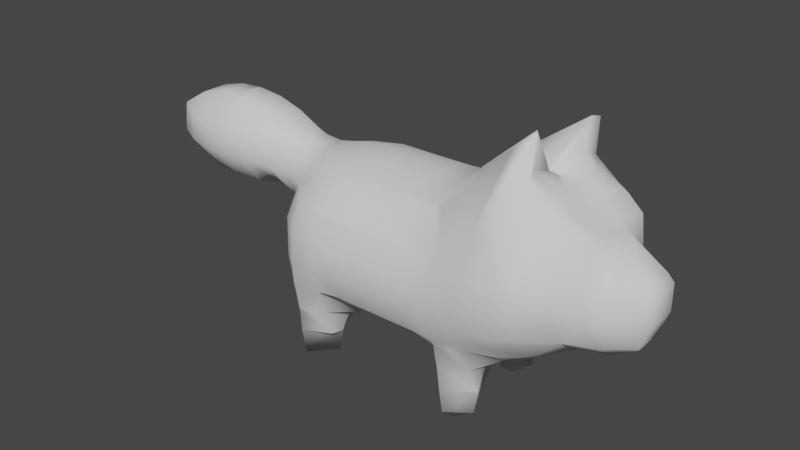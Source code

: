 # Source: Tanuki.blend  (saved by Blender 2.93.20; exported with 4.5.12 LTS)
import bpy
from mathutils import Matrix  # noqa: F401  (used for matrix-valued properties, if any)

bpy.ops.wm.read_factory_settings(use_empty=True)
scene = bpy.context.scene
scene.name = 'Scene'

# ---- collections
col_collection = bpy.data.collections.new('Collection'); scene.collection.children.link(col_collection)

# ---- world
world_world = bpy.data.worlds.new('World'); scene.world = world_world
world_world.use_nodes = True; world_world.node_tree.nodes.clear()
_N = world_world.node_tree.nodes; _L = world_world.node_tree.links
n0 = _N.new('ShaderNodeOutputWorld'); n0.name = 'World Output'; n0.location = (300, 300)
n1 = _N.new('ShaderNodeBackground'); n1.name = 'Background'; n1.location = (10, 300)
n1.inputs[0].default_value = (0.05088, 0.05088, 0.05088, 1.0)
_L.new(n1.outputs[0], n0.inputs[0])
n0.is_active_output = True
world_world.color = (0.05088, 0.05088, 0.05088)
world_world.use_sun_shadow = False
world_world.sun_shadow_jitter_overblur = 0.0

# ---- meshes
me_mesh = bpy.data.meshes.new('Mesh')
me_mesh.from_pydata([(3.511, 0.2356, 0.5681), (3.401, 0.3314, 0.2018), (3.529, 0.2, 0.2015), (3.401, 0.2, -0.1716), (3.401, -0.1999, -0.1716), (3.529, -0.1999, 0.2015), (3.401, -0.3313, 0.2018), (3.001, -0.4319, -0.198), (3.002, -0.558, 0.2033), (3.377, -0.1999, -0.1987), (3.525, -0.2619, 0.5777), (3.436, -0.2581, 0.6873), (3.413, 0.2349, 0.6697), (2.956, -0.1798, 0.9374), (2.879, 0.2013, 1.046), (2.752, -0.269, 1.185), (2.741, 0.2019, 1.165), (2.483, -0.1162, 1.302), (2.512, 0.2332, 1.307), (2.354, -0.09776, 1.406), (2.381, 0.1509, 1.394), (2.42, 0.3438, 1.397), (2.431, -0.3512, 1.406), (2.212, -0.4227, 1.537), (2.174, -0.1788, 1.585), (2.365, -0.4908, 1.424), (2.644, -0.5995, 1.306), (2.245, 0.1799, 1.513), (2.03, 0.01442, 1.599), (2.042, 0.1134, 1.649), (1.94, 0.01311, 1.598), (1.945, 0.03211, 1.606), (1.945, -0.002783, 1.625), (1.857, 0.009745, 1.595), (1.854, -0.005262, 1.632), (1.778, 0.005682, 1.604), (1.575, -0.03708, 1.696), (1.921, -0.3864, 2.309), (1.625, -0.4422, 2.014), (1.149, -0.3673, 1.625), (1.15, -0.5449, 1.44), (1.611, 0.0538, 1.672), (1.79, 0.02356, 1.595), (1.054, -0.1071, 1.521), (1.085, 0.116, 1.522), (0.6303, -0.177, 1.205), (0.6327, 0.1841, 1.204), (0.635, 0.5671, 1.04), (0.7504, 0.5924, 1.054), (1.177, 0.5657, 1.409), (1.178, 0.3857, 1.591), (0.6343, 0.5949, 1.023), (0.2116, 0.5988, 0.9949), (0.2118, 0.5654, 1.014), (-0.1955, 0.5997, 0.9867), (-0.1954, 0.5663, 1.006), (-0.195, 0.2, 1.14), (0.2133, 0.1991, 1.149), (-0.1952, -0.1991, 1.138), (0.2137, -0.1962, 1.146), (0.2106, -0.564, 1.015), (-0.1958, -0.5658, 1.006), (-0.1959, -0.5991, 0.9871), (0.2103, -0.5973, 0.9962), (0.2055, -0.9815, 0.6084), (-0.1974, -0.9806, 0.6037), (-0.1975, -0.9994, 0.5702), (0.2052, -1.001, 0.5747), (0.2028, -1.133, 0.2041), (-0.1984, -1.133, 0.2022), (-0.199, -1.136, -0.1982), (0.2016, -1.133, -0.1978), (-0.1993, -0.9999, -0.5657), (0.201, -0.9998, -0.5652), (0.201, -0.9811, -0.5987), (-0.1993, -0.9811, -0.5991), (-0.1995, -0.5999, -0.9806), (0.2006, -0.5999, -0.9804), (0.2006, -0.5665, -0.9991), (-0.1995, -0.5666, -0.9994), (-0.1996, -0.2, -1.133), (0.2006, -0.2, -1.133), (0.2006, 0.2, -1.133), (-0.1996, 0.2, -1.133), (0.2007, 0.5666, -0.9992), (-0.1995, 0.5666, -0.9994), (-0.1995, 0.6, -0.9806), (0.2007, 0.6, -0.9804), (0.2011, 0.9812, -0.5987), (-0.1993, 0.9812, -0.5991), (-0.1993, 1.0, -0.5657), (0.2011, 0.9999, -0.5653), (0.2018, 1.133, -0.1979), (-0.1989, 1.133, -0.1987), (0.2033, 1.133, 0.2039), (-0.1982, 1.133, 0.2021), (-0.1972, 1.002, 0.5704), (0.2061, 0.9995, 0.5737), (0.2064, 0.9804, 0.6075), (-0.1971, 0.9827, 0.6038), (0.6135, 0.9978, 0.582), (0.6146, 0.9789, 0.6167), (0.8576, 0.996, 0.6256), (0.6059, 1.132, 0.2068), (1.009, 1.151, 0.2105), (1.028, 1.037, 0.632), (1.037, 0.993, 0.7234), (0.6028, 1.133, -0.1967), (1.004, 1.136, -0.1955), (0.6016, 0.9999, -0.5647), (0.915, 0.9998, -0.5979), (1.002, 1.023, -0.5978), (1.002, 0.9999, -0.6549), (0.6015, 0.9811, -0.5982), (1.404, 1.136, -0.1949), (1.411, 1.198, 0.2123), (-0.5986, 0.9999, 0.5683), (-0.5986, 0.9811, 0.6017), (-0.9993, 1.0, 0.5675), (-0.9993, 0.9812, 0.6009), (-0.999, 0.6, 0.9825), (-0.598, 0.5999, 0.9837), (-0.598, 0.5665, 1.003), (-0.999, 0.5666, 1.001), (-1.399, 0.6, 0.8964), (-1.399, 0.4035, 1.001), (-1.399, 0.2, 1.068), (-0.9989, 0.2, 1.135), (-1.399, -0.2, 1.068), (-0.999, -0.1999, 1.135), (-0.9991, -0.5665, 1.001), (-1.399, -0.4034, 1.001), (-1.4, -0.5999, 0.8964), (-0.9991, -0.5999, 0.9825), (-0.9993, -0.9811, 0.6009), (-1.4, -0.8957, 0.6005), (-1.4, -0.9999, 0.4031), (-0.9993, -0.9999, 0.5675), (-0.5987, -0.981, 0.6018), (-0.5988, -0.9997, 0.5684), (-0.5991, -1.133, 0.2012), (-0.9995, -1.133, 0.2007), (-0.9996, -1.133, -0.1995), (-0.5994, -1.133, -0.1992), (-1.4, -1.094, -0.1997), (-1.4, -1.062, 0.2004), (-1.579, -1.0, -0.1997), (-1.53, -1.0, 0.2004), (-1.4, -1.067, -0.5997), (-1.518, -1.0, -0.5998), (-1.4, -1.01, -0.9998), (-1.416, -1.0, -0.9998), (-1.4, -1.0, -1.07), (-1.135, -1.0, -0.9998), (-1.8, -0.6, -0.5664), (-1.8, -0.8014, -0.1998), (-1.782, -0.6, -0.5998), (-1.8, -0.5666, -0.5998), (-1.961, -0.2, -0.5998), (-2.115, -0.2, -0.1998), (-1.961, -0.6, -0.1998), (-2.2, -0.2, 0.08044), (-2.2, -0.2961, 0.2002), (-1.961, -0.6, 0.2002), (-2.2, -0.3918, 0.6002), (-1.8, -0.5791, 0.6003), (-1.8, -0.6, 0.5715), (-2.2, -0.2425, 1.0), (-2.065, -0.2, 1.0), (-1.8, -0.2, 0.9804), (-2.2, -0.2, 1.043), (-2.2, 0.2, 1.043), (-2.065, 0.2, 1.0), (-2.2, 0.2426, 1.0), (-2.2, 0.3918, 0.6002), (-1.8, 0.5791, 0.6003), (-1.8, 0.2, 0.9804), (-2.2, 0.2961, 0.2002), (-1.961, 0.6, 0.2002), (-1.8, 0.6, 0.5714), (-2.2, 0.2, 0.08044), (-2.115, 0.2, -0.1998), (-1.961, 0.6, -0.1998), (-1.8, 0.6, -0.5664), (-1.961, 0.2, -0.5998), (-1.8, 0.5666, -0.5998), (-1.8, 0.2, -0.8013), (-1.8, -0.2, -0.8013), (-1.53, -0.2, -0.9998), (-1.538, 0.2, -0.9998), (-1.4, -0.2, -1.06), (-1.4, 0.2, -1.097), (-0.9998, -0.2, -1.133), (-0.9998, 0.2, -1.133), (-0.5997, -0.2, -1.133), (-0.5997, 0.2, -1.133), (-0.5997, 0.5666, -0.9996), (-0.8185, 0.6, -0.9997), (-0.967, 0.6, -1.4), (-0.9998, 0.4621, -1.4), (-0.5997, 0.6, -0.9808), (-0.9999, 0.6, -1.608), (-1.4, 0.3917, -1.8), (-1.4, 0.3052, -1.4), (-1.045, 0.6, -1.8), (-1.4, 0.6, -2.008), (-1.527, 0.6, -1.8), (-1.4, 0.8139, -1.8), (-1.4, 0.8765, -1.4), (-1.587, 0.6, -1.4), (-0.9998, 0.7105, -1.4), (-0.9998, 0.8297, -0.9997), (-0.9998, -0.5816, -1.4), (-0.9902, -0.6, -1.4), (-0.8272, -0.6, -0.9996), (-0.5997, -0.5666, -0.9996), (-0.9999, -0.8025, -1.4), (-0.9998, -0.9059, -0.9997), (-0.9999, -0.6, -1.459), (-1.4, -0.919, -1.8), (-1.4, -0.9779, -1.4), (-1.071, -0.6, -1.8), (-1.4, -0.6, -1.962), (-1.499, -0.6, -1.8), (-1.4, -0.4974, -1.8), (-1.4, -0.4135, -1.4), (-1.569, -0.6, -1.4), (-1.8, 0.8014, -0.1998), (-1.785, 0.6, -0.5998), (-1.4, 0.9875, -0.5997), (-1.4, 1.0, -0.5102), (-1.532, 1.0, -0.1997), (-1.53, 1.0, 0.2004), (-1.8, 0.8014, 0.2003), (-1.4, 1.0, 0.4031), (-1.4, 0.8957, 0.6005), (-1.779, 0.6, 0.6003), (-1.4, 1.06, 0.2004), (-0.9994, 1.133, 0.2007), (-1.4, 1.067, -0.1997), (-0.9996, 1.133, -0.1995), (-0.9997, 1.0, -0.5664), (-0.5995, 1.0, -0.566), (-0.5993, 1.133, -0.1992), (-0.9997, 0.9875, -0.5996), (-0.5995, 0.9812, -0.5994), (-0.599, 1.133, 0.2012), (-2.343, 0.2, 0.2002), (-2.343, -0.2, 0.2002), (-2.6, -0.2, 0.2283), (-2.6, 0.2, 0.2283), (-2.773, 0.2, 0.2001), (-2.773, -0.2, 0.2001), (-3.0, -0.2, 0.1525), (-3.0, 0.2, 0.1525), (-3.4, -0.2, 0.1148), (-3.4, 0.2, 0.1148), (-3.8, -0.2, 0.1399), (-3.8, 0.2, 0.1399), (-3.4, 0.3236, 0.2001), (-3.8, 0.2896, 0.2), (-3.8, -0.2896, 0.2), (-3.4, -0.3236, 0.2001), (-3.8, -0.5187, 0.6), (-3.4, -0.5391, 0.6001), (-3.8, -0.4964, 1.0), (-3.4, -0.5179, 1.0), (-3.8, -0.2, 1.376), (-3.509, -0.2, 1.4), (-3.4, -0.2015, 1.4), (-3.4, -0.2, 1.401), (-3.509, 0.2, 1.4), (-3.4, 0.2, 1.401), (-3.4, 0.2015, 1.4), (-3.8, 0.2, 1.376), (-3.8, 0.4964, 1.0), (-3.4, 0.5179, 1.0), (-3.0, 0.4867, 1.0), (-3.0, 0.2, 1.364), (-3.375, 0.2, 1.4), (-3.0, -0.2, 1.364), (-3.375, -0.2, 1.4), (-2.6, 0.2, 1.246), (-2.6, -0.2, 1.246), (-4.2, -0.2, 1.276), (-4.2, 0.2, 1.276), (-4.6, -0.2, 1.032), (-4.6, 0.2, 1.032), (-4.6, 0.2241, 1.0), (-4.2, 0.4181, 1.0), (-4.6, 0.2674, 0.6), (-4.2, 0.4434, 0.6), (-4.6, 0.2, 0.4835), (-4.2, 0.2, 0.2397), (-4.6, -0.2, 0.4835), (-4.2, -0.2, 0.2397), (-4.6, -0.2674, 0.6), (-4.2, -0.4434, 0.6), (-4.6, -0.2241, 1.0), (-4.2, -0.4181, 1.0), (-4.685, -0.2, 0.6), (-4.631, -0.2, 1.0), (-4.685, 0.2, 0.6), (-4.631, 0.2, 1.0), (-4.077, -0.2, 0.2), (-4.077, 0.2, 0.2), (-3.8, 0.5187, 0.6), (-3.0, -0.5085, 0.6001), (-3.0, -0.2708, 0.2001), (-3.0, 0.2708, 0.2001), (-2.6, 0.4296, 0.6001), (-3.0, 0.5085, 0.6001), (-2.6, 0.3935, 1.0), (-2.6, -0.4296, 0.6001), (-2.6, -0.3935, 1.0), (-1.669, 0.2, 1.0), (-1.669, -0.2, 1.0), (-1.8, -0.8014, 0.2003), (-1.779, -0.6, 0.6003), (-0.5982, -0.5997, 0.9838), (-0.5981, -0.5663, 1.003), (-0.5979, -0.1998, 1.136), (-0.5978, 0.2001, 1.136), (0.6009, 0.6, -0.9801), (0.6009, 0.5666, -0.9989), (0.6283, 0.6, -0.9989), (0.6007, -0.1999, -1.132), (0.6007, 0.2, -1.132), (1.001, -0.1999, -1.179), (1.001, 0.2, -1.172), (1.401, -0.1999, -1.065), (1.401, 0.2, -1.065), (1.597, -0.1999, -0.9985), (1.597, 0.2, -0.9985), (1.401, -0.5387, -1.399), (1.409, -0.5999, -1.399), (1.487, -0.5999, -0.9986), (1.401, -0.6315, -1.399), (1.401, -0.7831, -0.9987), (1.402, -0.9487, -0.5974), (1.802, -0.8096, -0.5974), (1.801, -0.5998, -0.7644), (1.402, -0.9995, -0.4973), (1.803, -0.9994, -0.3592), (2.081, -0.9992, -0.1955), (2.203, -0.9399, -0.1958), (2.202, -0.5997, -0.5455), (2.122, -0.5997, -0.5976), (2.203, -0.9991, -0.09129), (1.803, -1.087, -0.195), (1.807, -1.198, 0.2112), (2.206, -1.11, 0.2082), (1.82, -1.19, 0.6299), (2.215, -1.15, 0.6198), (1.867, -1.051, 1.103), (2.212, -1.028, 1.02), (1.905, -0.9599, 1.298), (2.248, -0.8503, 1.188), (2.386, -0.9136, 0.9495), (1.607, -0.9535, 1.183), (1.501, -0.9604, 1.104), (1.426, -1.141, 0.6401), (1.527, -0.9191, 1.198), (1.03, -0.9891, 0.7268), (1.09, -0.7412, 1.138), (0.6297, -0.5908, 1.028), (0.7438, -0.5867, 1.061), (0.8534, -0.9934, 0.6278), (0.6121, -0.9771, 0.6181), (0.6112, -0.9962, 0.5833), (1.023, -1.033, 0.6342), (1.007, -1.15, 0.2111), (0.6049, -1.132, 0.2074), (0.6024, -1.133, -0.1966), (1.003, -1.136, -0.1954), (0.6014, -0.9997, -0.5647), (1.002, -1.019, -0.5977), (0.9251, -0.9997, -0.5978), (0.6013, -0.981, -0.5981), (1.408, -1.197, 0.2127), (1.404, -1.136, -0.1947), (0.6305, -0.5629, 1.045), (2.516, -0.9954, 0.6111), (2.424, -0.999, 0.2074), (2.604, -0.8522, 0.206), (2.601, -0.9212, 0.6079), (2.591, -0.7433, 0.9815), (2.818, -0.5296, 1.115), (2.868, -0.5969, 0.6087), (2.903, -0.5993, 0.2039), (2.602, -0.5996, -0.1895), (3.004, -0.4819, 0.6056), (2.202, -0.5119, -0.5977), (2.192, -0.1979, -0.6929), (1.801, -0.1999, -0.9204), (2.194, 0.1978, -0.6972), (1.801, 0.2, -0.9204), (2.367, -0.1992, -0.5918), (2.367, 0.1992, -0.5929), (2.595, -0.1986, -0.497), (2.593, 0.1973, -0.4915), (2.202, 0.5999, -0.5456), (2.202, 0.5121, -0.5977), (2.602, 0.5948, -0.1965), (2.595, 0.5997, -0.1967), (2.602, 0.5996, -0.1894), (2.204, 0.9402, -0.1958), (1.803, 0.9996, -0.3593), (1.802, 0.8098, -0.5974), (2.122, 0.5999, -0.5976), (2.081, 0.9996, -0.1956), (2.204, 0.9995, -0.09129), (1.804, 1.087, -0.195), (2.207, 1.111, 0.2082), (1.81, 1.199, 0.2111), (2.22, 1.15, 0.6193), (1.827, 1.192, 0.6302), (2.235, 1.043, 1.038), (1.898, 1.061, 1.109), (1.96, 0.9721, 1.312), (2.265, 0.9073, 1.216), (2.219, 0.6513, 1.459), (2.02, 0.7048, 1.623), (1.654, 0.966, 1.182), (1.537, 0.9718, 1.099), (1.435, 1.144, 0.6389), (1.573, 0.9335, 1.192), (1.11, 0.7534, 1.123), (2.154, 0.5197, 2.234), (1.713, 0.5, 1.936), (2.073, 0.459, 2.239), (2.425, 1.0, 0.207), (2.518, 0.9967, 0.6115), (2.605, 0.8524, 0.2054), (2.608, 0.927, 0.6096), (2.589, 0.7661, 1.007), (2.385, 0.9678, 1.001), (2.901, 0.5952, 0.2044), (2.867, 0.5922, 0.6038), (2.985, 0.5346, 0.2064), (2.992, 0.4725, 0.6009), (1.802, 0.5999, -0.7644), (1.403, 0.9997, -0.4973), (1.402, 0.9506, -0.5975), (1.238, 0.9998, -0.5976), (3.001, 0.2, -0.4151), (3.0, 0.43, -0.1967), (3.001, -0.1999, -0.4151), (2.602, -0.5945, -0.1964), (3.377, 0.2, -0.1987), (1.226, -0.9996, -0.5975), (1.4, -0.5999, -1.473), (1.0, -0.8154, -1.8), (1.0, -0.88, -1.399), (1.342, -0.6, -1.8), (1.0, -0.6, -2.019), (0.8595, -0.6, -1.8), (1.0, -0.3781, -1.8), (1.001, -0.279, -1.399), (0.7847, -0.5999, -1.399), (0.6008, -0.5665, -0.9989), (0.6008, -0.5999, -0.9801), (-0.5997, -0.6, -0.9808), (-0.5996, -0.9812, -0.5994), (-0.5996, -0.9999, -0.566), (-0.9337, -1.0, -0.5996), (1.864, 0.02543, 1.593), (1.886, 0.06004, 1.696), (2.821, 0.5718, 1.116), (1.487, 0.6, -0.9986), (2.037, -0.6846, 1.742), (2.21, -0.6117, 1.468), (2.003, -0.5168, 1.882), (1.969, -0.4457, 2.29), (2.595, -0.5995, -0.1967), (2.577, 0.5996, 1.308), (2.353, 0.511, 1.425), (2.211, 0.4358, 1.543), (2.068, 0.3966, 1.778), (1.995, 0.1975, 1.802), (1.001, -0.9997, -0.6421), (1.001, -0.9336, -0.9988), (0.6282, -0.5999, -0.9989), (1.401, 0.7872, -0.9987), (1.401, 0.6341, -1.399), (1.409, 0.6, -1.399), (1.401, 0.6, -1.473), (1.401, 0.5465, -1.399), (1.0, 0.3836, -1.8), (1.001, 0.286, -1.399), (1.342, 0.6, -1.8), (1.0, 0.6, -2.019), (0.8595, 0.6, -1.8), (1.0, 0.8209, -1.8), (1.001, 0.8845, -1.399), (0.7847, 0.6, -1.399), (1.001, 0.9384, -0.9989), (-0.9997, -1.0, -0.6586), (-0.9997, -1.024, -0.5996), (-1.4, 0.9196, -0.9998), (-1.649, 0.6, -0.9998), (-1.632, -0.6, -0.9998), (-3.0, -0.4867, 1.0), (-3.4, 0.5391, 0.6001)], [], [(2, 1, 0), (1, 2, 3), (3, 2, 5, 4), (5, 6, 4), (4, 6, 8, 7), (9, 4, 7), (5, 2, 0, 10), (0, 12, 11, 10), (11, 12, 14, 13), (14, 16, 15, 13), (16, 18, 17, 15), (17, 18, 20, 19), (18, 21, 20), (22, 17, 19), (22, 19, 24, 23), (25, 22, 23), (22, 25, 26), (19, 20, 27, 24), (27, 29, 28, 24), (28, 29, 31, 30), (32, 28, 30), (34, 32, 30, 33), (35, 34, 33), (37, 34, 35, 36), (39, 38, 37, 36), (38, 39, 40), (35, 42, 41, 36), (41, 44, 43, 36), (43, 44, 46, 45), (49, 48, 47, 46), (44, 50, 49, 46), (47, 48, 51), (53, 47, 51, 52), (55, 53, 52, 54), (57, 53, 55, 56), (59, 57, 56, 58), (61, 60, 59, 58), (63, 60, 61, 62), (65, 64, 63, 62), (67, 64, 65, 66), (69, 68, 67, 66), (71, 68, 69, 70), (73, 71, 70, 72), (75, 74, 73, 72), (77, 74, 75, 76), (79, 78, 77, 76), (81, 78, 79, 80), (83, 82, 81, 80), (85, 84, 82, 83), (87, 84, 85, 86), (89, 88, 87, 86), (91, 88, 89, 90), (93, 92, 91, 90), (95, 94, 92, 93), (97, 94, 95, 96), (99, 98, 97, 96), (98, 101, 100, 97), (101, 102, 100), (105, 104, 103, 100), (102, 105, 100), (105, 102, 106), (103, 104, 108, 107), (108, 111, 110, 109), (107, 108, 109), (110, 111, 112), (110, 113, 109), (104, 115, 114, 108), (117, 99, 96, 116), (119, 117, 116, 118), (121, 117, 119, 120), (123, 122, 121, 120), (125, 123, 120, 124), (127, 123, 125, 126), (129, 127, 126, 128), (131, 130, 129, 128), (133, 130, 131, 132), (135, 134, 133, 132), (137, 134, 135, 136), (139, 138, 134, 137), (141, 140, 139, 137), (143, 140, 141, 142), (142, 141, 145, 144), (145, 147, 146, 144), (147, 145, 136), (144, 146, 149, 148), (148, 149, 151, 150), (150, 151, 152), (153, 150, 152), (149, 146, 155, 154), (156, 149, 154), (157, 156, 154), (159, 158, 157, 154), (160, 159, 154), (160, 163, 162, 161), (159, 160, 161), (166, 165, 164, 162), (163, 166, 162), (169, 168, 167, 164), (165, 169, 164), (167, 168, 170), (168, 172, 171, 170), (172, 173, 171), (172, 176, 175, 174), (173, 172, 174), (175, 179, 178, 177), (174, 175, 177), (178, 182, 181, 180), (177, 178, 180), (184, 181, 182, 183), (185, 184, 183), (184, 185, 186), (158, 184, 186, 187), (186, 189, 188, 187), (188, 189, 191, 190), (191, 193, 192, 190), (193, 195, 194, 192), (197, 196, 195, 193), (199, 198, 197, 193), (196, 197, 200), (198, 199, 201), (201, 199, 203, 202), (204, 201, 202), (204, 202, 205), (202, 206, 205), (206, 207, 205), (206, 209, 208, 207), (210, 201, 204, 207), (208, 210, 207), (203, 209, 206, 202), (211, 197, 198, 210), (214, 213, 212, 192), (194, 215, 214, 192), (213, 214, 217, 216), (213, 216, 218), (218, 216, 220, 219), (221, 218, 219), (221, 219, 222), (219, 223, 222), (223, 224, 222), (223, 226, 225, 224), (212, 218, 221, 224), (225, 212, 224), (220, 226, 223, 219), (182, 227, 183), (230, 229, 228, 183), (227, 231, 230, 183), (233, 232, 231, 227), (234, 232, 233, 179), (236, 235, 234, 179), (235, 236, 124), (237, 232, 234), (118, 238, 237, 234), (237, 238, 240, 239), (239, 240, 241, 230), (240, 243, 242, 241), (242, 245, 244, 241), (238, 246, 243, 240), (231, 232, 237, 239), (231, 239, 230), (241, 244, 229, 230), (228, 185, 183), (182, 178, 233, 227), (247, 177, 180), (248, 247, 180, 161), (250, 247, 248, 249), (252, 251, 250, 249), (254, 251, 252, 253), (256, 254, 253, 255), (258, 256, 255, 257), (260, 259, 256, 258), (255, 262, 261, 257), (262, 264, 263, 261), (264, 266, 265, 263), (266, 269, 268, 267), (265, 266, 267), (268, 269, 270), (272, 271, 268, 270), (273, 271, 272), (273, 276, 275, 274), (271, 273, 274), (279, 278, 277, 276), (273, 279, 276), (278, 279, 281, 280), (283, 282, 278, 280), (281, 279, 272, 270), (269, 281, 270), (268, 271, 274, 267), (267, 274, 285, 284), (284, 285, 287, 286), (285, 289, 288, 287), (288, 289, 291, 290), (290, 291, 293, 292), (292, 293, 295, 294), (295, 297, 296, 294), (297, 299, 298, 296), (298, 301, 300, 296), (301, 298, 286), (301, 303, 302, 300), (296, 300, 294), (293, 305, 304, 295), (300, 302, 292, 294), (306, 260, 305, 293), (291, 306, 293), (302, 290, 292), (289, 275, 306, 291), (288, 303, 287), (298, 299, 284, 286), (287, 303, 301, 286), (308, 307, 264, 262), (261, 263, 297, 295), (304, 261, 295), (304, 305, 258, 257), (310, 250, 251, 309), (311, 310, 309), (277, 312, 310, 311), (249, 313, 307, 308), (252, 249, 308), (233, 178, 179), (175, 236, 179), (312, 173, 174, 310), (171, 173, 312, 282), (170, 171, 282, 283), (314, 167, 170, 283), (176, 172, 168, 169), (316, 315, 176, 169), (164, 167, 314, 313), (163, 317, 166), (318, 165, 166), (162, 164, 313, 249), (248, 162, 249), (180, 181, 159, 161), (317, 163, 160, 155), (162, 248, 161), (157, 158, 187), (159, 181, 184, 158), (155, 160, 154), (146, 147, 317, 155), (136, 135, 318, 166), (317, 147, 136, 166), (134, 138, 319, 133), (318, 135, 132), (319, 320, 130, 133), (132, 131, 316, 169), (165, 318, 132, 169), (130, 320, 321, 129), (316, 131, 128), (321, 322, 127, 129), (126, 315, 316, 128), (125, 315, 126), (124, 236, 175, 176), (315, 125, 124, 176), (120, 119, 235, 124), (235, 119, 118, 234), (96, 95, 246, 116), (246, 95, 93, 243), (92, 107, 109, 91), (243, 93, 90, 242), (88, 113, 323, 87), (245, 89, 86, 200), (323, 324, 84, 87), (325, 324, 323), (86, 85, 196, 200), (196, 85, 83, 195), (82, 327, 326, 81), (327, 329, 328, 326), (329, 331, 330, 328), (331, 333, 332, 330), (336, 335, 334, 330), (332, 336, 330), (335, 336, 338, 337), (341, 340, 339, 338), (336, 341, 338), (339, 340, 343, 342), (346, 345, 344, 343), (340, 347, 346, 343), (344, 345, 348), (348, 351, 350, 349), (344, 348, 349), (351, 353, 352, 350), (353, 355, 354, 352), (354, 355, 357, 356), (355, 358, 357), (359, 354, 356), (352, 354, 359, 360), (361, 352, 360), (359, 362, 360), (360, 362, 364, 363), (363, 364, 366, 365), (368, 367, 363, 365), (366, 364, 40), (367, 368, 369), (371, 370, 367, 369), (372, 371, 369), (374, 371, 372, 373), (376, 374, 373, 375), (377, 376, 375), (378, 377, 375), (380, 379, 371, 374), (379, 361, 370, 371), (366, 381, 365), (370, 361, 360, 363), (383, 382, 353, 351), (385, 382, 383, 384), (386, 358, 382, 385), (388, 387, 386, 385), (386, 387, 26), (389, 388, 385, 384), (389, 384, 390), (391, 388, 389, 8), (383, 351, 348), (349, 350, 379, 380), (347, 392, 346), (393, 392, 347, 341), (394, 393, 341), (396, 395, 393, 394), (395, 398, 397, 393), (397, 398, 400, 399), (400, 398, 402, 401), (404, 403, 400, 401), (403, 404, 405), (406, 404, 401), (401, 409, 408, 407), (410, 406, 401, 407), (406, 410, 411), (413, 411, 410, 412), (414, 413, 412), (416, 415, 413, 414), (418, 417, 415, 416), (420, 417, 418, 419), (422, 421, 420, 419), (418, 423, 419), (418, 416, 425, 424), (423, 418, 424), (426, 423, 424), (427, 426, 424, 106), (428, 426, 427, 49), (429, 428, 49), (428, 429, 430), (415, 432, 431, 413), (431, 432, 434, 433), (432, 436, 435, 434), (434, 438, 437, 433), (437, 438, 440, 439), (425, 416, 414, 115), (408, 409, 441), (412, 410, 407), (114, 412, 407, 442), (407, 408, 443, 442), (443, 444, 442), (403, 446, 445, 400), (402, 409, 401), (400, 445, 447, 399), (447, 7, 448, 399), (445, 449, 9, 447), (397, 392, 393), (344, 349, 343), (450, 339, 342), (347, 340, 341), (335, 337, 451), (451, 337, 453, 452), (454, 451, 452), (454, 452, 455), (452, 456, 455), (456, 457, 455), (456, 459, 458, 457), (334, 451, 454, 457), (458, 334, 457), (453, 459, 456, 452), (195, 83, 80, 194), (326, 460, 78, 81), (80, 79, 215, 194), (78, 460, 461, 77), (215, 79, 76, 462), (76, 75, 463, 462), (74, 378, 375, 73), (463, 75, 72, 464), (465, 463, 464), (375, 373, 71, 73), (72, 70, 143, 464), (373, 372, 68, 71), (70, 69, 140, 143), (140, 69, 66, 139), (369, 368, 64, 67), (66, 65, 138, 139), (64, 368, 365, 63), (138, 65, 62, 319), (60, 381, 45, 59), (320, 61, 58, 321), (58, 56, 322, 321), (56, 55, 122, 322), (52, 98, 99, 54), (122, 55, 54, 121), (45, 46, 57, 59), (466, 42, 35, 33), (467, 42, 466), (30, 31, 466, 33), (438, 468, 16, 14), (440, 438, 14), (6, 5, 10), (9, 449, 3, 4), (12, 0, 1, 439), (440, 12, 439), (1, 3, 449, 446), (439, 1, 446), (391, 11, 13), (10, 11, 391, 8), (6, 10, 8), (9, 7, 447), (439, 446, 403, 405), (437, 439, 405), (409, 402, 395, 396), (441, 409, 396), (333, 469, 441, 396), (357, 471, 470, 356), (470, 471, 23, 472), (473, 470, 472, 37), (399, 448, 474, 346), (392, 397, 399, 346), (474, 448, 390), (468, 435, 475), (435, 468, 438, 434), (433, 437, 405), (18, 16, 468, 475), (21, 18, 475), (476, 21, 475), (12, 440, 14), (446, 449, 445), (15, 17, 22, 26), (387, 15, 26), (387, 388, 391, 13), (15, 387, 13), (7, 8, 389, 390), (448, 7, 390), (475, 435, 436, 420), (421, 476, 475, 420), (476, 421, 477), (417, 436, 432, 415), (405, 404, 406, 411), (431, 433, 405, 411), (21, 476, 477, 27), (20, 21, 27), (402, 398, 395), (471, 25, 23), (382, 358, 355, 353), (474, 345, 346), (424, 425, 105, 106), (430, 429, 50, 41), (42, 467, 430, 41), (467, 479, 478, 430), (38, 473, 37), (367, 370, 363), (376, 377, 480), (450, 376, 480), (477, 421, 422, 478), (436, 417, 420), (413, 431, 411), (29, 27, 477, 478), (479, 29, 478), (24, 28, 32, 472), (23, 24, 472), (26, 25, 471, 357), (358, 386, 26, 357), (390, 384, 383, 348), (345, 474, 390, 348), (478, 422, 428, 430), (422, 419, 423, 426), (428, 422, 426), (115, 414, 412, 114), (31, 479, 467, 466), (472, 32, 34, 37), (356, 470, 473, 362), (359, 356, 362), (343, 349, 380, 342), (50, 429, 49), (427, 48, 49), (94, 103, 107, 92), (50, 44, 41), (43, 39, 36), (40, 39, 43, 45), (381, 366, 40, 45), (336, 332, 394, 341), (334, 335, 451), (330, 334, 458, 328), (457, 454, 455), (342, 380, 374, 376), (450, 342, 376), (337, 338, 481, 453), (460, 482, 461), (459, 482, 460, 326), (328, 458, 459, 326), (480, 377, 378, 461), (482, 481, 480, 461), (481, 482, 459, 453), (408, 441, 469, 483), (443, 408, 483), (483, 469, 485, 484), (484, 485, 486), (485, 487, 486), (486, 487, 489, 488), (490, 486, 488), (490, 488, 491), (488, 492, 491), (492, 493, 491), (492, 495, 494, 493), (489, 495, 492, 488), (484, 486, 490, 493), (494, 484, 493), (332, 333, 396, 394), (114, 442, 444, 111), (108, 114, 111), (443, 483, 496, 112), (444, 443, 112), (496, 483, 484, 494), (493, 490, 491), (489, 487, 331, 329), (112, 496, 325, 323), (113, 110, 112, 323), (495, 325, 496, 494), (495, 489, 329, 327), (324, 325, 495, 327), (106, 102, 101, 51), (48, 427, 106, 51), (105, 425, 115, 104), (111, 444, 112), (29, 479, 31), (485, 469, 333, 331), (487, 485, 331), (362, 473, 38, 40), (364, 362, 40), (350, 352, 361, 379), (338, 339, 450, 480), (481, 338, 480), (51, 101, 98, 52), (100, 103, 94, 97), (109, 113, 88, 91), (46, 47, 53, 57), (84, 324, 327, 82), (365, 381, 60, 63), (68, 372, 369, 67), (461, 378, 74, 77), (54, 99, 117, 121), (116, 246, 238, 118), (90, 89, 245, 242), (322, 122, 123, 127), (174, 177, 247, 250), (310, 174, 250), (62, 61, 320, 319), (145, 141, 137, 136), (462, 463, 465, 497), (217, 214, 462, 497), (465, 498, 497), (245, 200, 197, 211), (244, 245, 211), (210, 198, 201), (229, 244, 211, 499), (499, 211, 210, 208), (207, 204, 205), (203, 199, 193, 191), (500, 228, 229, 499), (209, 500, 499, 208), (228, 500, 189, 186), (185, 228, 186), (500, 209, 203, 191), (189, 500, 191), (214, 215, 462), (212, 213, 218), (464, 143, 142, 498), (465, 464, 498), (153, 217, 497), (192, 212, 225, 190), (224, 221, 222), (498, 142, 144, 148), (497, 498, 148, 150), (153, 497, 150), (216, 217, 153, 152), (220, 216, 152), (501, 156, 157, 187), (188, 501, 187), (226, 501, 188, 190), (225, 226, 190), (149, 156, 501, 151), (501, 226, 220, 152), (151, 501, 152), (282, 312, 277, 278), (309, 251, 254), (502, 314, 283, 280), (313, 314, 502, 307), (252, 308, 253), (276, 277, 311, 503), (503, 311, 309, 259), (279, 273, 272), (259, 309, 254, 256), (280, 281, 269, 266), (502, 280, 266), (307, 502, 266, 264), (253, 308, 262, 255), (275, 276, 503, 306), (306, 503, 259, 260), (274, 275, 289, 285), (302, 303, 288, 290), (305, 260, 258), (299, 265, 267, 284), (263, 265, 299, 297), (261, 304, 257)])
me_mesh.polygons.foreach_set('use_smooth', [True] * 604)
me_mesh.use_remesh_fix_poles = True
me_mesh.use_remesh_preserve_attributes = False
me_mesh.update()
arm_metarig_001 = bpy.data.armatures.new('metarig.001')  # bones are not reproduced

# ---- objects
ob_mball_009 = bpy.data.objects.new('Mball.009', me_mesh)
ob_metarig = bpy.data.objects.new('metarig', arm_metarig_001)

# ---- transforms, parenting, visibility, modifiers, constraints
ob_mball_009.parent = ob_metarig
ob_mball_009.matrix_parent_inverse = Matrix(((1.714e-09, 0.0227, 0.0, 1.66e-09), (-0.05283, 3.988e-09, -0.0, -0.05117), (0.0, -0.0, 0.04815, 0.09095), (-0.0, 0.0, -0.0, 1.0)))
ob_mball_009.location = (-0.9259, -0.09198, 1.833)
ob_mball_009.scale = (2.071, 2.365, 2.088)
_vg = ob_mball_009.vertex_groups.new(name='spine')
_vg = ob_mball_009.vertex_groups.new(name='tail.001')
for _i, _w in zip([124, 125, 126, 127, 128, 131, 155, 158, 159, 160, 161, 162, 163, 164, 165, 166, 167, 168, 169, 170, 171, 172, 173, 174, 175, 176, 177, 178, 179, 180, 181, 182, 184, 227, 232, 233, 235, 236, 247, 248, 249, 250, 251, 252, 282, 283, 310, 312, 313, 314, 315, 316, 317, 318], [0.02017, 0.08743, 0.1196, 0.0008362, 0.1064, 0.07945, 0.02106, 0.04184, 0.1597, 0.07362, 0.3497, 0.3772, 0.1367, 0.1063, 0.1093, 0.09704, 0.1301, 0.2883, 0.6363, 0.1392, 0.2298, 0.5518, 0.2378, 0.1161, 0.309, 0.7355, 0.3333, 0.1668, 0.273, 0.3464, 0.1608, 0.07782, 0.05204, 0.03663, 0.0209, 0.09833, 0.03523, 0.272, 0.1778, 0.2206, 0.07093, 0.0631, 0.01522, 0.03603, 0.04172, 0.01917, 0.01073, 0.03926, 0.02159, 0.01649, 0.6434, 0.5663, 0.06296, 0.0971]): _vg.add([_i], _w, 'REPLACE')
_vg = ob_mball_009.vertex_groups.new(name='tail.002')
for _i, _w in zip([135, 147, 155, 158, 159, 160, 161, 162, 163, 164, 165, 166, 167, 168, 169, 170, 171, 172, 173, 174, 175, 176, 177, 178, 179, 180, 181, 182, 184, 227, 232, 233, 235, 236, 247, 248, 249, 250, 251, 252, 253, 254, 255, 256, 257, 258, 259, 260, 261, 262, 263, 264, 265, 266, 267, 268, 269, 270, 271, 272, 273, 274, 275, 276, 277, 278, 279, 280, 281, 282, 283, 304, 305, 306, 307, 308, 309, 310, 311, 312, 313, 314, 315, 316, 317, 318, 502, 503], [0.008219, 0.008329, 0.02652, 0.03341, 0.1435, 0.07318, 0.3078, 0.35, 0.1488, 0.7097, 0.1841, 0.1721, 0.7767, 0.5979, 0.1689, 0.7718, 0.7028, 0.3737, 0.6923, 0.7752, 0.1817, 0.1064, 0.3911, 0.1542, 0.1642, 0.3273, 0.1503, 0.07137, 0.04663, 0.02448, 0.004226, 0.07731, 0.0002146, 0.1613, 0.6487, 0.5726, 0.7939, 0.8248, 0.8213, 0.7574, 0.6756, 0.7258, 0.2046, 0.2132, 0.06488, 0.0664, 0.2093, 0.06463, 0.06042, 0.1905, 0.03098, 0.1106, 0.0254, 0.1035, 0.04528, 0.1112, 0.1522, 0.1535, 0.1194, 0.1492, 0.1484, 0.0438, 0.02714, 0.1186, 0.3282, 0.4537, 0.1609, 0.4477, 0.1696, 0.7785, 0.7727, 0.008326, 0.004837, 0.0488, 0.303, 0.6498, 0.7283, 0.8737, 0.689, 0.7887, 0.7622, 0.7514, 0.05819, 0.09425, 0.0782, 0.1666, 0.2774, 0.1794]): _vg.add([_i], _w, 'REPLACE')
_vg = ob_mball_009.vertex_groups.new(name='tail.003')
for _i, _w in zip([164, 167, 168, 170, 171, 173, 248, 249, 250, 251, 252, 253, 254, 255, 256, 257, 258, 259, 260, 261, 262, 263, 264, 265, 266, 267, 268, 269, 270, 271, 272, 273, 274, 275, 276, 277, 278, 279, 280, 281, 282, 283, 284, 285, 286, 287, 288, 289, 290, 291, 292, 293, 294, 295, 296, 297, 298, 299, 300, 301, 303, 304, 305, 306, 307, 308, 309, 310, 311, 312, 313, 314, 502, 503], [0.01561, 0.03281, 0.004154, 0.03521, 0.02003, 0.01759, 0.01424, 0.0716, 0.05499, 0.1091, 0.1515, 0.2684, 0.2263, 0.7052, 0.7015, 0.6733, 0.6705, 0.7094, 0.6782, 0.6843, 0.7204, 0.7209, 0.8058, 0.7237, 0.8134, 0.7118, 0.7744, 0.7641, 0.7624, 0.7604, 0.771, 0.7724, 0.7178, 0.7457, 0.8127, 0.6393, 0.5162, 0.7652, 0.5208, 0.7503, 0.1613, 0.1742, 0.2341, 0.2225, 0.06161, 0.05118, 0.04533, 0.196, 0.005643, 0.1809, 0.01357, 0.1717, 0.03927, 0.1921, 0.0377, 0.2087, 0.05909, 0.2199, 0.008881, 0.05445, 0.03763, 0.3231, 0.2912, 0.7355, 0.6521, 0.2965, 0.226, 0.07082, 0.2788, 0.1508, 0.1578, 0.1896, 0.6818, 0.7538]): _vg.add([_i], _w, 'REPLACE')
_vg = ob_mball_009.vertex_groups.new(name='tail.004')
for _i, _w in zip([253, 255, 256, 257, 258, 259, 260, 261, 262, 263, 264, 265, 266, 267, 268, 269, 270, 271, 272, 273, 274, 275, 276, 279, 281, 284, 285, 286, 287, 288, 289, 290, 291, 292, 293, 294, 295, 296, 297, 298, 299, 300, 301, 302, 303, 304, 305, 306, 503], [0.0002, 0.08124, 0.07777, 0.259, 0.2608, 0.07457, 0.255, 0.2526, 0.0804, 0.2364, 0.07696, 0.2368, 0.07766, 0.2391, 0.1112, 0.07933, 0.07979, 0.1168, 0.07566, 0.07508, 0.2339, 0.2145, 0.0645, 0.06948, 0.07545, 0.7504, 0.763, 0.9344, 0.9456, 0.9493, 0.7925, 0.9701, 0.8064, 0.9654, 0.8117, 0.9517, 0.7903, 0.9531, 0.7777, 0.9372, 0.7671, 0.9684, 0.9421, 0.9816, 0.9534, 0.6465, 0.6804, 0.2138, 0.06242]): _vg.add([_i], _w, 'REPLACE')
_vg = ob_mball_009.vertex_groups.new(name='spine.001')
for _i, _w in zip([45, 46, 47, 51, 52, 53, 54, 55, 56, 57, 58, 59, 60, 61, 62, 63, 64, 65, 66, 67, 68, 69, 94, 95, 96, 97, 98, 99, 100, 101, 116, 117, 121, 122, 127, 129, 138, 139, 140, 246, 319, 320, 321, 322, 365, 368, 369, 381], [0.005861, 0.006617, 0.008316, 0.01155, 0.1435, 0.1469, 0.4036, 0.4184, 0.5556, 0.1695, 0.5326, 0.167, 0.1362, 0.3492, 0.3417, 0.1326, 0.07208, 0.1356, 0.1358, 0.06841, 0.01759, 0.04733, 0.02077, 0.05265, 0.1506, 0.07284, 0.07681, 0.1507, 0.001756, 0.003559, 0.06338, 0.06838, 0.1805, 0.1998, 0.1148, 0.1041, 0.06326, 0.05897, 0.002538, 0.004105, 0.1568, 0.1756, 0.4963, 0.5169, 0.01638, 0.003979, 0.002306, 0.01357]): _vg.add([_i], _w, 'REPLACE')
_vg = ob_mball_009.vertex_groups.new(name='spine.002')
for _i, _w in zip([45, 46, 47, 48, 51, 52, 53, 54, 55, 56, 57, 58, 59, 60, 61, 62, 63, 64, 65, 66, 67, 68, 69, 70, 71, 92, 93, 94, 95, 96, 97, 98, 99, 100, 101, 102, 103, 116, 117, 121, 122, 138, 139, 140, 246, 319, 320, 321, 322, 363, 365, 366, 367, 368, 369, 370, 372, 381], [0.0756, 0.07667, 0.08236, 0.06087, 0.08769, 0.4027, 0.4081, 0.1756, 0.1727, 0.1628, 0.456, 0.1771, 0.4457, 0.4004, 0.252, 0.2386, 0.3945, 0.2941, 0.2592, 0.2488, 0.2817, 0.1102, 0.1007, 0.02218, 0.03217, 0.03165, 0.02058, 0.1127, 0.1015, 0.255, 0.2986, 0.3114, 0.2646, 0.09906, 0.1019, 0.05481, 0.05139, 0.07955, 0.08148, 0.061, 0.06006, 0.0861, 0.08378, 0.04023, 0.03462, 0.07726, 0.0767, 0.06176, 0.0555, 0.003482, 0.0992, 0.07181, 0.0551, 0.1034, 0.1008, 0.003312, 0.05299, 0.0941]): _vg.add([_i], _w, 'REPLACE')
_vg = ob_mball_009.vertex_groups.new(name='spine.003')
_vg = ob_mball_009.vertex_groups.new(name='spine.004')
_vg = ob_mball_009.vertex_groups.new(name='spine.005')
_vg = ob_mball_009.vertex_groups.new(name='spine.006')
for _i, _w in zip([0, 1, 2, 3, 4, 5, 6, 7, 8, 9, 10, 11, 12, 13, 14, 15, 16, 17, 18, 19, 20, 21, 22, 23, 24, 25, 26, 27, 28, 29, 30, 31, 32, 37, 38, 114, 115, 330, 331, 332, 333, 336, 339, 340, 341, 342, 343, 344, 345, 346, 347, 348, 349, 350, 351, 352, 353, 354, 355, 356, 357, 358, 359, 360, 361, 362, 379, 380, 382, 383, 384, 385, 386, 387, 388, 389, 390, 391, 392, 393, 394, 395, 396, 397, 398, 399, 400, 401, 402, 403, 404, 405, 406, 407, 408, 409, 410, 411, 412, 413, 414, 415, 416, 417, 418, 419, 420, 421, 422, 423, 424, 425, 426, 428, 429, 430, 431, 432, 433, 434, 435, 436, 437, 438, 439, 440, 441, 442, 443, 445, 446, 447, 448, 449, 468, 469, 470, 471, 472, 473, 474, 475, 476, 477, 478, 479], [0.9914, 0.9631, 0.9743, 0.9299, 0.9254, 0.9683, 0.9502, 0.8372, 0.8672, 0.9198, 0.985, 0.9801, 0.9905, 0.9262, 0.9047, 0.7896, 0.8249, 0.6095, 0.6299, 0.3901, 0.4209, 0.5156, 0.5245, 0.2683, 0.1801, 0.4596, 0.6606, 0.2445, 0.09261, 0.07434, 0.03258, 0.02967, 0.04416, 0.05581, 0.02705, 0.02369, 0.02996, 0.01198, 0.01359, 0.06329, 0.05912, 0.01363, 0.01664, 0.1089, 0.1083, 0.01825, 0.1033, 0.2023, 0.262, 0.287, 0.2479, 0.2516, 0.1045, 0.1117, 0.2627, 0.1353, 0.2996, 0.1763, 0.348, 0.1776, 0.4294, 0.5176, 0.1072, 0.07971, 0.05111, 0.08861, 0.03076, 0.02555, 0.5493, 0.4107, 0.6034, 0.6197, 0.6698, 0.7785, 0.8411, 0.8263, 0.657, 0.9067, 0.2984, 0.3185, 0.1141, 0.3206, 0.1142, 0.4849, 0.4893, 0.658, 0.6649, 0.2979, 0.3065, 0.6827, 0.6771, 0.683, 0.2914, 0.1099, 0.1094, 0.2562, 0.2245, 0.2943, 0.1132, 0.315, 0.1261, 0.3486, 0.1544, 0.4471, 0.2152, 0.2223, 0.4563, 0.3132, 0.1436, 0.1248, 0.09046, 0.05278, 0.09806, 0.09494, 0.05655, 0.08419, 0.5194, 0.6065, 0.6704, 0.6718, 0.6851, 0.5489, 0.8532, 0.8688, 0.8918, 0.9256, 0.114, 0.01908, 0.01252, 0.8383, 0.8521, 0.8327, 0.6563, 0.9252, 0.7442, 0.01642, 0.1424, 0.3134, 0.113, 0.0597, 0.651, 0.627, 0.4473, 0.2538, 0.1031, 0.0477]): _vg.add([_i], _w, 'REPLACE')
_vg = ob_mball_009.vertex_groups.new(name='face')
for _i, _w in zip([13, 14, 15, 16, 17, 18, 19, 20, 21, 22, 23, 24, 25, 26, 27, 28, 29, 30, 31, 32, 33, 34, 35, 36, 37, 38, 39, 40, 41, 42, 43, 44, 45, 46, 47, 48, 49, 50, 51, 102, 105, 106, 350, 351, 352, 353, 354, 355, 356, 357, 358, 359, 360, 361, 362, 363, 364, 365, 366, 367, 370, 381, 382, 383, 384, 385, 386, 387, 388, 391, 411, 413, 414, 415, 416, 417, 418, 419, 420, 421, 422, 423, 424, 425, 426, 427, 428, 429, 430, 431, 432, 433, 434, 435, 436, 438, 440, 466, 467, 468, 470, 471, 472, 473, 475, 476, 477, 478, 479], [0.04957, 0.07292, 0.1644, 0.1454, 0.3516, 0.333, 0.5719, 0.5451, 0.4333, 0.4029, 0.6421, 0.779, 0.4341, 0.2285, 0.7265, 0.8885, 0.9135, 0.9476, 0.9509, 0.9388, 0.9751, 0.9629, 0.9727, 0.9247, 0.9153, 0.8113, 0.6527, 0.5387, 0.9525, 0.9961, 0.456, 0.6033, 0.06716, 0.07783, 0.04296, 0.09835, 0.5397, 0.6909, 0.04998, 0.02521, 0.02785, 0.0689, 0.01091, 0.02377, 0.07772, 0.08167, 0.2393, 0.1833, 0.4022, 0.2804, 0.1569, 0.2594, 0.2069, 0.0574, 0.2629, 0.05478, 0.1862, 0.05045, 0.09373, 0.01426, 0.019, 0.04363, 0.07494, 0.02057, 0.01328, 0.06954, 0.1342, 0.1313, 0.03618, 0.005629, 0.002539, 0.04758, 0.03451, 0.1122, 0.1177, 0.2537, 0.3964, 0.4894, 0.3337, 0.5666, 0.7028, 0.427, 0.33, 0.08117, 0.434, 0.2494, 0.9492, 0.8091, 0.926, 0.03911, 0.0936, 0.02662, 0.0852, 0.1703, 0.2133, 0.04656, 0.00582, 0.9814, 0.9816, 0.1707, 0.6709, 0.5276, 0.7892, 0.9211, 0.2859, 0.4746, 0.6872, 0.8627, 0.9432]): _vg.add([_i], _w, 'REPLACE')
_vg = ob_mball_009.vertex_groups.new(name='Breast.C')
for _i, _w in zip([7, 328, 329, 330, 331, 332, 333, 336, 338, 340, 341, 343, 344, 345, 346, 347, 348, 390, 392, 393, 394, 395, 396, 397, 398, 399, 400, 401, 402, 403, 404, 405, 406, 407, 408, 409, 410, 411, 412, 413, 431, 433, 441, 442, 443, 445, 446, 447, 448, 469, 474, 483, 487], [0.005846, 0.009194, 0.02823, 0.1524, 0.1853, 0.3215, 0.3544, 0.06542, 0.002657, 0.06229, 0.114, 0.008015, 0.004631, 0.01757, 0.1019, 0.1047, 0.0006526, 0.03538, 0.1326, 0.2961, 0.3925, 0.331, 0.4285, 0.1877, 0.2161, 0.1096, 0.1242, 0.2368, 0.2377, 0.07223, 0.07325, 0.0715, 0.0713, 0.06149, 0.1365, 0.226, 0.05677, 0.05319, 0.02811, 0.0005034, 0.003648, 0.005083, 0.2779, 0.004895, 0.01758, 0.0514, 0.02272, 0.0439, 0.03705, 0.1108, 0.03703, 0.03537, 0.008388]): _vg.add([_i], _w, 'REPLACE')
_vg = ob_mball_009.vertex_groups.new(name='shoulder.L')
for _i, _w in zip([21, 39, 43, 44, 45, 46, 47, 48, 49, 50, 51, 52, 53, 54, 55, 56, 57, 58, 59, 92, 93, 94, 95, 96, 97, 98, 99, 100, 101, 102, 103, 104, 105, 106, 107, 108, 110, 111, 112, 114, 115, 116, 117, 121, 122, 393, 395, 396, 397, 398, 400, 401, 402, 403, 404, 405, 406, 407, 408, 409, 410, 411, 412, 413, 414, 415, 416, 417, 418, 419, 420, 421, 422, 423, 424, 425, 426, 427, 429, 431, 432, 433, 434, 435, 436, 437, 438, 439, 440, 441, 442, 443, 444, 445, 446, 468, 469, 475, 476, 477, 478, 483], [0.02574, 0.01897, 0.0938, 0.1757, 0.1048, 0.6776, 0.7723, 0.756, 0.3748, 0.2106, 0.7581, 0.27, 0.2678, 0.0971, 0.09571, 0.06697, 0.2041, 0.007618, 0.06474, 0.05846, 0.009752, 0.1291, 0.06191, 0.09142, 0.2364, 0.2438, 0.09474, 0.568, 0.5959, 0.6887, 0.2188, 0.2974, 0.761, 0.7655, 0.08097, 0.1153, 0.007554, 0.02108, 0.005737, 0.2615, 0.6461, 0.01209, 0.01331, 0.0112, 0.01015, 0.005845, 0.07367, 0.02919, 0.006068, 0.07379, 0.0585, 0.1975, 0.1791, 0.1306, 0.1335, 0.1314, 0.433, 0.4217, 0.2013, 0.2005, 0.477, 0.4609, 0.5075, 0.5043, 0.654, 0.4684, 0.6416, 0.2609, 0.3468, 0.257, 0.1823, 0.1028, 0.134, 0.4066, 0.5296, 0.7566, 0.4255, 0.6603, 0.09956, 0.3239, 0.244, 0.2001, 0.1927, 0.1187, 0.2029, 0.07232, 0.0598, 0.0501, 0.01178, 0.1166, 0.1444, 0.09971, 0.07706, 0.01259, 0.04972, 0.06631, 0.01289, 0.07055, 0.06386, 0.04475, 0.001917, 0.006246]): _vg.add([_i], _w, 'REPLACE')
_vg = ob_mball_009.vertex_groups.new(name='upper_arm.L')
for _i, _w in zip([52, 81, 82, 83, 84, 85, 86, 87, 88, 89, 90, 91, 92, 93, 94, 95, 96, 97, 98, 99, 100, 101, 102, 103, 104, 105, 106, 107, 108, 109, 110, 111, 112, 113, 114, 115, 116, 200, 242, 243, 245, 246, 323, 324, 325, 326, 327, 329, 331, 333, 395, 396, 398, 400, 401, 402, 403, 404, 405, 406, 407, 408, 409, 410, 411, 412, 413, 414, 415, 416, 424, 425, 431, 432, 433, 441, 442, 443, 444, 469, 483, 496], [0.001331, 0.007189, 0.07761, 0.01579, 0.09379, 0.05544, 0.05969, 0.1031, 0.3815, 0.1566, 0.1592, 0.3907, 0.4327, 0.1582, 0.2768, 0.1236, 0.06386, 0.1242, 0.1128, 0.06007, 0.1726, 0.1459, 0.1328, 0.5337, 0.5993, 0.1271, 0.09123, 0.6696, 0.7631, 0.5991, 0.7186, 0.7346, 0.6852, 0.616, 0.601, 0.2464, 0.0002397, 0.002455, 0.05161, 0.03913, 0.05108, 0.03342, 0.09551, 0.08497, 0.08157, 0.04601, 0.2299, 0.05139, 0.005855, 0.02208, 0.04154, 0.04186, 0.03192, 0.005138, 0.1064, 0.09903, 0.03484, 0.03697, 0.03483, 0.1169, 0.2862, 0.3445, 0.13, 0.1552, 0.1101, 0.2528, 0.07587, 0.1305, 0.03443, 0.06012, 0.001585, 0.08155, 0.05626, 0.006907, 0.02354, 0.1538, 0.6201, 0.6061, 0.6693, 0.07126, 0.124, 0.1271]): _vg.add([_i], _w, 'REPLACE')
_vg = ob_mball_009.vertex_groups.new(name='forearm.L')
for _i, _w in zip([80, 81, 82, 83, 84, 85, 86, 87, 88, 89, 90, 91, 92, 93, 94, 95, 103, 107, 108, 109, 110, 111, 112, 113, 114, 195, 196, 200, 242, 245, 323, 324, 325, 326, 327, 328, 329, 330, 331, 332, 333, 336, 341, 392, 393, 394, 395, 396, 397, 398, 399, 400, 401, 402, 403, 404, 405, 406, 407, 408, 409, 410, 411, 412, 441, 442, 443, 444, 458, 469, 483, 484, 485, 486, 487, 488, 489, 490, 491, 492, 493, 494, 495, 496], [0.008865, 0.05779, 0.1519, 0.06324, 0.2757, 0.105, 0.1072, 0.2812, 0.2638, 0.1062, 0.103, 0.2558, 0.1005, 0.05128, 0.02925, 0.0008863, 0.0182, 0.09568, 0.06084, 0.2876, 0.2077, 0.1905, 0.254, 0.2709, 0.05833, 0.005278, 0.02823, 0.02933, 0.01743, 0.01929, 0.7631, 0.7638, 0.7983, 0.1016, 0.3749, 0.1256, 0.6698, 0.1337, 0.5495, 0.118, 0.365, 0.007726, 0.009416, 0.00495, 0.05419, 0.09393, 0.0993, 0.2215, 0.02903, 0.06859, 0.001196, 0.02976, 0.1037, 0.1069, 0.01335, 0.0146, 0.01293, 0.04521, 0.09162, 0.1721, 0.1299, 0.05078, 0.029, 0.05612, 0.2809, 0.154, 0.211, 0.1944, 0.006424, 0.7142, 0.7699, 0.94, 0.9343, 0.9476, 0.9138, 0.9874, 0.9025, 0.9885, 0.9988, 0.9978, 0.9966, 0.9756, 0.9753, 0.8427]): _vg.add([_i], _w, 'REPLACE')
_vg = ob_mball_009.vertex_groups.new(name='shoulder.R')
for _i, _w in zip([7, 8, 9, 15, 17, 19, 22, 23, 24, 25, 26, 36, 38, 39, 40, 43, 44, 45, 46, 49, 50, 56, 57, 58, 59, 60, 61, 62, 63, 64, 65, 66, 67, 68, 69, 70, 71, 138, 139, 140, 319, 320, 332, 336, 338, 339, 340, 341, 342, 343, 344, 345, 346, 347, 348, 349, 350, 351, 352, 353, 354, 355, 356, 357, 358, 359, 360, 361, 362, 363, 364, 365, 366, 367, 368, 369, 370, 371, 372, 373, 374, 375, 376, 377, 379, 380, 381, 382, 383, 384, 385, 386, 387, 388, 389, 390, 391, 392, 393, 394, 395, 397, 398, 399, 400, 447, 448, 450, 470, 471, 472, 474, 480], [0.07169, 0.07504, 0.0005436, 0.02142, 0.002895, 0.001939, 0.06103, 0.07869, 0.01667, 0.09301, 0.096, 0.04516, 0.1264, 0.2719, 0.3778, 0.4049, 0.1787, 0.7041, 0.1204, 0.01441, 0.06045, 0.01109, 0.07021, 0.07213, 0.2194, 0.2765, 0.09461, 0.09804, 0.2784, 0.2508, 0.101, 0.09792, 0.2436, 0.1387, 0.06758, 0.01788, 0.0657, 0.0204, 0.01936, 0.001362, 0.01121, 0.01003, 0.01382, 0.03078, 0.01798, 0.1179, 0.2424, 0.1458, 0.1574, 0.4467, 0.5174, 0.4907, 0.3131, 0.2881, 0.5277, 0.5301, 0.6753, 0.5704, 0.6937, 0.5456, 0.5371, 0.4269, 0.3859, 0.2624, 0.2893, 0.5845, 0.6539, 0.7665, 0.5984, 0.7568, 0.7092, 0.7322, 0.737, 0.675, 0.5835, 0.559, 0.7433, 0.3203, 0.2333, 0.09418, 0.1376, 0.005702, 0.04457, 0.03226, 0.6348, 0.2874, 0.7469, 0.3188, 0.4462, 0.278, 0.2595, 0.1701, 0.07573, 0.09084, 0.1038, 0.1786, 0.04732, 0.265, 0.1064, 0.05491, 0.02937, 0.1068, 0.02978, 0.08325, 0.01799, 0.04057, 0.1777, 0.08765, 0.1691, 0.1425, 0.08691, 0.1813, 0.0304]): _vg.add([_i], _w, 'REPLACE')
_vg = ob_mball_009.vertex_groups.new(name='upper_arm.R')
for _i, _w in zip([63, 64, 65, 66, 67, 68, 69, 70, 71, 72, 73, 74, 75, 76, 77, 78, 79, 80, 81, 82, 138, 139, 140, 143, 215, 326, 327, 328, 330, 332, 336, 337, 338, 339, 340, 341, 342, 343, 344, 345, 346, 347, 348, 349, 350, 351, 352, 353, 354, 355, 360, 361, 363, 364, 367, 368, 369, 370, 371, 372, 373, 374, 375, 376, 377, 378, 379, 380, 382, 383, 384, 385, 390, 392, 393, 394, 395, 396, 397, 399, 448, 450, 460, 461, 462, 463, 464, 474, 480, 481, 482], [0.006341, 0.115, 0.06272, 0.06647, 0.1259, 0.2693, 0.1233, 0.157, 0.417, 0.1593, 0.3781, 0.3692, 0.1568, 0.06277, 0.1052, 0.09668, 0.05865, 0.02355, 0.08756, 0.01434, 0.002221, 0.005136, 0.03924, 0.04649, 0.001251, 0.26, 0.05699, 0.05269, 0.03382, 0.05753, 0.1092, 0.001112, 0.1428, 0.5828, 0.3855, 0.3057, 0.6064, 0.2999, 0.1682, 0.1305, 0.1465, 0.1824, 0.1196, 0.2577, 0.1376, 0.08403, 0.06622, 0.045, 0.005656, 7.372e-05, 0.01179, 0.09061, 0.1006, 0.001272, 0.144, 0.1471, 0.1701, 0.1331, 0.5577, 0.5014, 0.6324, 0.7136, 0.5655, 0.6835, 0.6514, 0.5752, 0.2536, 0.5673, 0.01648, 0.06327, 0.03704, 0.007245, 0.05478, 0.1387, 0.07077, 0.08101, 0.006159, 0.002251, 0.06038, 0.02919, 0.05496, 0.6353, 0.0801, 0.08813, 0.003642, 0.05452, 0.05474, 0.0562, 0.6394, 0.1479, 0.07534]): _vg.add([_i], _w, 'REPLACE')
_vg = ob_mball_009.vertex_groups.new(name='forearm.R')
for _i, _w in zip([68, 69, 70, 71, 72, 73, 74, 75, 76, 77, 78, 79, 80, 81, 82, 83, 194, 215, 326, 327, 328, 329, 330, 331, 332, 333, 334, 335, 336, 337, 338, 339, 340, 341, 342, 343, 344, 345, 346, 347, 348, 349, 371, 372, 373, 374, 375, 376, 377, 378, 380, 390, 392, 393, 394, 395, 396, 397, 398, 399, 400, 402, 441, 448, 450, 451, 452, 453, 454, 455, 456, 457, 458, 459, 460, 461, 462, 463, 464, 469, 474, 480, 481, 482, 489], [0.03932, 0.007464, 0.05596, 0.1075, 0.1105, 0.2629, 0.2715, 0.1138, 0.1182, 0.3018, 0.2961, 0.1159, 0.06914, 0.1614, 0.06162, 0.01227, 0.01007, 0.03299, 0.3803, 0.1143, 0.7241, 0.1578, 0.5945, 0.1532, 0.3755, 0.1205, 0.9334, 0.9366, 0.7131, 0.938, 0.7597, 0.2266, 0.1668, 0.2773, 0.1659, 0.0937, 0.05326, 0.04805, 0.1026, 0.1278, 0.03133, 0.0599, 0.006396, 0.0318, 0.1077, 0.07717, 0.3001, 0.2239, 0.2514, 0.2923, 0.06888, 0.01518, 0.106, 0.1014, 0.2253, 0.05548, 0.09582, 0.06973, 0.03038, 0.03163, 0.001798, 0.005428, 0.01272, 0.01579, 0.222, 0.9535, 0.9938, 0.9642, 0.9896, 0.9988, 0.9978, 0.9941, 0.9331, 0.9763, 0.7869, 0.7866, 0.03307, 0.02928, 0.02655, 0.001947, 0.01692, 0.2782, 0.8129, 0.8199, 0.03649]): _vg.add([_i], _w, 'REPLACE')
_vg = ob_mball_009.vertex_groups.new(name='belly.C')
for _i, _w in zip([64, 66, 67, 68, 69, 70, 71, 72, 73, 74, 75, 76, 77, 78, 79, 80, 81, 82, 83, 84, 85, 86, 87, 88, 89, 90, 91, 92, 93, 94, 95, 96, 97, 98, 99, 103, 107, 109, 113, 143, 192, 193, 194, 195, 196, 197, 200, 211, 214, 215, 217, 242, 243, 245, 246, 323, 324, 325, 326, 327, 328, 329, 372, 373, 375, 378, 460, 461, 462, 463, 464, 465, 482], [0.02543, 0.003729, 0.0371, 0.1317, 0.05842, 0.07293, 0.07927, 0.1777, 0.1108, 0.1206, 0.1794, 0.456, 0.422, 0.4372, 0.4718, 0.6125, 0.561, 0.5792, 0.6304, 0.4778, 0.5197, 0.5071, 0.4635, 0.1523, 0.2854, 0.2703, 0.1411, 0.09663, 0.09931, 0.1497, 0.06974, 0.009955, 0.04574, 0.03249, 0.004987, 0.04018, 0.02533, 0.02491, 0.03202, 0.0163, 0.1033, 0.1097, 0.4203, 0.4319, 0.244, 0.1093, 0.2298, 0.005492, 0.1004, 0.2162, 0.01432, 0.1017, 0.03163, 0.1077, 0.00391, 0.09216, 0.09585, 0.07697, 0.1662, 0.1778, 0.019, 0.03203, 0.0339, 0.0184, 0.01931, 0.0249, 0.08079, 0.07718, 0.1979, 0.08298, 0.077, 0.01429, 0.06354]): _vg.add([_i], _w, 'REPLACE')
_vg = ob_mball_009.vertex_groups.new(name='pelvis.L')
for _i, _w in zip([52, 53, 54, 55, 56, 58, 96, 99, 116, 117, 118, 119, 120, 121, 122, 123, 124, 125, 126, 127, 128, 129, 172, 174, 175, 176, 178, 179, 182, 227, 232, 233, 234, 235, 236, 237, 238, 246, 315, 316, 321, 322], [0.00831, 0.007964, 0.08975, 0.09004, 0.06651, 0.008176, 0.02687, 0.03329, 0.07301, 0.08127, 0.1129, 0.1363, 0.8803, 0.2686, 0.2706, 0.8824, 0.8583, 0.845, 0.749, 0.6712, 0.08642, 0.1152, 0.01705, 0.02082, 0.2687, 0.1087, 0.08149, 0.2851, 0.002191, 0.0009537, 0.05788, 0.08123, 0.09938, 0.2085, 0.3058, 0.05071, 0.02172, 0.005564, 0.2379, 0.0293, 0.06636, 0.2052]): _vg.add([_i], _w, 'REPLACE')
_vg = ob_mball_009.vertex_groups.new(name='thigh.L')
for _i, _w in zip([52, 53, 54, 55, 56, 83, 84, 85, 86, 87, 88, 89, 90, 91, 92, 93, 94, 95, 96, 97, 98, 99, 100, 101, 102, 103, 107, 116, 117, 118, 119, 120, 121, 122, 123, 124, 127, 175, 177, 178, 179, 182, 183, 195, 196, 197, 200, 211, 227, 229, 230, 231, 232, 233, 234, 235, 236, 237, 238, 239, 240, 241, 242, 243, 244, 245, 246, 322], [0.06527, 0.06086, 0.1649, 0.155, 0.05057, 0.0008112, 0.01537, 0.07225, 0.07852, 0.0207, 0.08574, 0.2161, 0.2273, 0.09067, 0.1543, 0.3597, 0.1797, 0.4339, 0.3072, 0.1406, 0.1364, 0.3009, 0.0502, 0.04698, 0.003928, 0.0607, 0.04969, 0.6548, 0.6463, 0.78, 0.7609, 0.07206, 0.4102, 0.3881, 0.05885, 0.0695, 0.0008607, 0.132, 0.03089, 0.1653, 0.1487, 0.08576, 0.002355, 0.02463, 0.1371, 0.06471, 0.1335, 0.04133, 0.1522, 0.07173, 0.1012, 0.2303, 0.6163, 0.4187, 0.7188, 0.6482, 0.1489, 0.6799, 0.7738, 0.2883, 0.6042, 0.1921, 0.4296, 0.5104, 0.1699, 0.4182, 0.6699, 0.08302]): _vg.add([_i], _w, 'REPLACE')
_vg = ob_mball_009.vertex_groups.new(name='shin.L')
for _i, _w in zip([80, 82, 83, 84, 85, 86, 87, 88, 89, 90, 91, 92, 93, 94, 95, 96, 99, 116, 117, 118, 119, 158, 159, 175, 177, 178, 179, 180, 181, 182, 183, 184, 185, 186, 187, 188, 189, 190, 191, 192, 193, 194, 195, 196, 197, 198, 199, 200, 201, 203, 210, 211, 227, 228, 229, 230, 231, 232, 233, 234, 235, 236, 237, 238, 239, 240, 241, 242, 243, 244, 245, 246, 247, 499, 500], [0.02152, 0.008304, 0.0777, 0.04113, 0.1242, 0.1277, 0.04351, 0.05594, 0.1447, 0.1488, 0.05731, 0.07774, 0.2151, 0.04507, 0.09267, 0.0193, 0.01234, 0.02552, 0.01601, 0.01458, 0.005444, 0.07126, 0.04539, 0.03984, 0.05598, 0.1556, 0.05442, 0.06218, 0.1438, 0.4387, 0.4442, 0.2423, 0.4287, 0.4088, 0.0934, 0.0835, 0.4485, 0.07887, 0.4416, 0.0897, 0.4157, 0.07253, 0.1955, 0.3086, 0.4205, 0.07092, 0.09024, 0.3303, 0.007492, 0.07595, 0.04047, 0.1756, 0.5429, 0.4304, 0.6763, 0.7033, 0.6035, 0.1913, 0.1872, 0.09582, 0.03526, 0.04382, 0.1756, 0.1077, 0.5802, 0.283, 0.6046, 0.2624, 0.3103, 0.6022, 0.2577, 0.111, 0.006442, 0.1244, 0.0929]): _vg.add([_i], _w, 'REPLACE')
_vg = ob_mball_009.vertex_groups.new(name='foot.L')
for _i, _w in zip([83, 85, 86, 89, 90, 158, 178, 181, 182, 183, 184, 185, 186, 187, 188, 189, 190, 191, 192, 193, 194, 195, 196, 197, 198, 199, 200, 201, 202, 203, 204, 205, 206, 207, 208, 209, 210, 211, 227, 228, 229, 230, 231, 232, 233, 239, 240, 241, 242, 243, 244, 245, 499, 500], [0.04379, 0.06793, 0.06829, 0.03918, 0.03459, 0.02516, 0.03109, 0.05792, 0.1273, 0.4208, 0.137, 0.418, 0.1851, 0.04518, 0.0524, 0.2819, 0.05338, 0.3286, 0.05775, 0.265, 0.04221, 0.1242, 0.1882, 0.3385, 0.8853, 0.848, 0.1891, 0.953, 0.9883, 0.8814, 0.983, 0.9991, 0.9983, 0.9949, 0.9718, 0.9799, 0.9283, 0.7291, 0.117, 0.4506, 0.2193, 0.1554, 0.0743, 0.005252, 0.02769, 0.06275, 0.03735, 0.1423, 0.09079, 0.005214, 0.1677, 0.1013, 0.8452, 0.8706]): _vg.add([_i], _w, 'REPLACE')
_vg = ob_mball_009.vertex_groups.new(name='pelvis.R')
for _i, _w in zip([56, 58, 60, 61, 62, 63, 65, 66, 126, 127, 128, 129, 130, 131, 132, 133, 134, 135, 136, 137, 138, 139, 140, 141, 144, 145, 146, 147, 155, 160, 162, 163, 164, 165, 166, 167, 168, 169, 170, 315, 316, 317, 318, 319, 320, 321, 322], [0.0111, 0.07214, 0.01371, 0.09057, 0.0923, 0.01428, 0.04845, 0.04202, 0.09011, 0.1294, 0.7612, 0.7034, 0.9252, 0.844, 0.8541, 0.9265, 0.1733, 0.2537, 0.1303, 0.148, 0.09739, 0.08884, 0.02452, 0.05228, 0.002229, 0.07234, 0.01279, 0.08422, 0.02927, 0.03059, 0.009754, 0.1331, 0.07445, 0.4472, 0.4417, 0.008327, 0.05797, 0.1395, 0.003402, 0.02845, 0.2737, 0.1266, 0.4611, 0.2794, 0.2814, 0.221, 0.07067]): _vg.add([_i], _w, 'REPLACE')
_vg = ob_mball_009.vertex_groups.new(name='thigh.R')
for _i, _w in zip([58, 60, 61, 62, 63, 64, 65, 66, 67, 68, 69, 70, 71, 72, 73, 74, 75, 76, 77, 78, 79, 130, 132, 133, 134, 135, 136, 137, 138, 139, 140, 141, 142, 143, 144, 145, 146, 147, 148, 149, 153, 154, 155, 159, 160, 161, 162, 163, 164, 165, 166, 214, 215, 217, 248, 317, 318, 319, 320, 321, 367, 368, 369, 372, 373, 375, 378, 462, 463, 464, 465, 497, 498], [0.05052, 0.06274, 0.1465, 0.1595, 0.06732, 0.1384, 0.2934, 0.2995, 0.1425, 0.1789, 0.4129, 0.3487, 0.157, 0.2753, 0.1064, 0.1022, 0.2769, 0.0727, 0.02386, 0.01729, 0.06408, 0.02149, 0.07771, 0.03902, 0.692, 0.603, 0.666, 0.7081, 0.6066, 0.6129, 0.6073, 0.6572, 0.2787, 0.4333, 0.2234, 0.6189, 0.1983, 0.5789, 0.0817, 0.06767, 0.02343, 0.01015, 0.1581, 0.02034, 0.1154, 0.02748, 0.06625, 0.3118, 0.02101, 0.1655, 0.1833, 0.02179, 0.0661, 0.03055, 0.01268, 0.4503, 0.1798, 0.4072, 0.3861, 0.08397, 0.00734, 0.05199, 0.05392, 0.06487, 0.05485, 0.01053, 0.008669, 0.07801, 0.3787, 0.3908, 0.1727, 0.124, 0.1393]): _vg.add([_i], _w, 'REPLACE')
_vg = ob_mball_009.vertex_groups.new(name='shin.R')
for _i, _w in zip([64, 65, 66, 67, 68, 69, 70, 71, 72, 73, 74, 75, 76, 77, 78, 79, 80, 81, 83, 134, 135, 136, 137, 138, 139, 140, 141, 142, 143, 144, 145, 146, 147, 148, 149, 150, 151, 152, 153, 154, 155, 156, 157, 158, 159, 160, 161, 162, 163, 165, 166, 180, 181, 184, 186, 187, 188, 189, 190, 191, 192, 193, 194, 195, 212, 213, 214, 215, 216, 217, 218, 220, 248, 317, 318, 373, 462, 463, 464, 465, 497, 498, 501], [0.004661, 0.03536, 0.0437, 0.009285, 0.05919, 0.1144, 0.241, 0.09137, 0.1825, 0.07164, 0.07043, 0.1792, 0.172, 0.06389, 0.06237, 0.168, 0.09754, 0.02596, 0.03369, 0.0509, 0.05983, 0.1227, 0.05907, 0.0503, 0.05684, 0.1542, 0.1942, 0.5802, 0.3756, 0.6173, 0.216, 0.6078, 0.2201, 0.6428, 0.6323, 0.1945, 0.1925, 0.1488, 0.223, 0.4648, 0.5522, 0.4541, 0.4541, 0.3705, 0.1837, 0.4538, 0.08013, 0.0634, 0.168, 0.05397, 0.06333, 0.01099, 0.06501, 0.1174, 0.1283, 0.4679, 0.4088, 0.09699, 0.2354, 0.07343, 0.4381, 0.09758, 0.23, 0.08276, 0.07918, 0.08256, 0.4822, 0.4206, 0.07856, 0.2606, 0.06054, 0.04865, 0.03112, 0.2027, 0.05586, 0.007975, 0.4315, 0.32, 0.3195, 0.5608, 0.5708, 0.611, 0.09325]): _vg.add([_i], _w, 'REPLACE')
_vg = ob_mball_009.vertex_groups.new(name='foot.R')
for _i, _w in zip([72, 75, 76, 79, 80, 142, 143, 144, 145, 146, 147, 148, 149, 150, 151, 152, 153, 154, 155, 156, 157, 158, 159, 160, 161, 162, 163, 181, 184, 186, 187, 188, 189, 190, 191, 192, 193, 194, 195, 212, 213, 214, 215, 216, 217, 218, 219, 220, 221, 222, 223, 224, 225, 226, 317, 462, 463, 464, 465, 497, 498, 501], [0.0312, 0.03517, 0.06669, 0.06647, 0.04559, 0.05894, 0.0128, 0.08595, 0.01525, 0.1014, 0.02634, 0.2348, 0.2592, 0.7601, 0.7634, 0.814, 0.7022, 0.4351, 0.134, 0.4596, 0.4505, 0.2954, 0.101, 0.1491, 0.02986, 0.0005395, 0.04992, 0.03318, 0.08955, 0.09714, 0.2826, 0.4132, 0.1027, 0.5936, 0.103, 0.2757, 0.07079, 0.1251, 0.04909, 0.8813, 0.8779, 0.3123, 0.1752, 0.8891, 0.6379, 0.9101, 0.981, 0.9364, 0.9802, 0.9974, 0.9977, 0.9996, 0.9821, 0.9848, 0.04506, 0.1762, 0.09004, 0.08472, 0.1768, 0.2393, 0.1816, 0.8788]): _vg.add([_i], _w, 'REPLACE')
_vg = ob_mball_009.vertex_groups.new(name='pelvis.C')
for _i, _w in zip([158, 159, 160, 161, 162, 163, 175, 177, 178, 179, 180, 181, 182, 183, 184, 185, 186, 187, 189, 227, 228, 232, 233, 236, 247, 248], [0.1115, 0.2768, 0.0654, 0.108, 0.04621, 0.0073, 0.02882, 0.09839, 0.2115, 0.04573, 0.1354, 0.3294, 0.1294, 0.03174, 0.2857, 0.05058, 0.1152, 0.0538, 0.02142, 0.05866, 0.02543, 0.005952, 0.08149, 0.03121, 0.05727, 0.0415]): _vg.add([_i], _w, 'REPLACE')
_m = ob_mball_009.modifiers.new('Armature', 'ARMATURE')
_m.object = ob_metarig
ob_metarig.location = (-0.9686, 0.0, -1.889)
ob_metarig.rotation_euler = (0.0, -0.0, 1.571)
ob_metarig.scale = (44.05, 18.93, 20.77)

# ---- collection membership
col_collection.objects.link(ob_mball_009)
col_collection.objects.link(ob_metarig)

# ---- scene / render settings (as saved in the file)
scene.frame_start = 1; scene.frame_end = 250; scene.frame_set(0)
scene.render.engine = 'BLENDER_EEVEE_NEXT'
scene.cycles.use_denoising = False
scene.cycles.samples = 128
scene.cycles.sampling_pattern = 'TABULATED_SOBOL'
scene.cycles.use_adaptive_sampling = False
scene.cycles.use_light_tree = False
scene.view_settings.view_transform = 'Filmic'
bpy.context.view_layer.update()

# ---- added for rendering (the .blend has no active camera and no usable light): camera, sun
cam_auto = bpy.data.cameras.new('AutoCamera')
cam_auto.lens = 50.0
cam_auto.sensor_width = 36.0
cam_auto.clip_end = 1000.0
ob_auto_camera = bpy.data.objects.new('AutoCamera', cam_auto)
scene.collection.objects.link(ob_auto_camera)
ob_auto_camera.location = (16.3065, -22.0283, 16.727)
ob_auto_camera.rotation_euler = (1.09748, -7.21219e-08, 0.694738)
scene.camera = ob_auto_camera
light_auto_sun = bpy.data.lights.new('AutoSun', 'SUN')
light_auto_sun.energy = 3.0
light_auto_sun.angle = 0.0523599
ob_auto_sun = bpy.data.objects.new('AutoSun', light_auto_sun)
scene.collection.objects.link(ob_auto_sun)
ob_auto_sun.rotation_euler = (0.872665, 0.174533, 0.523599)
bpy.context.view_layer.update()
